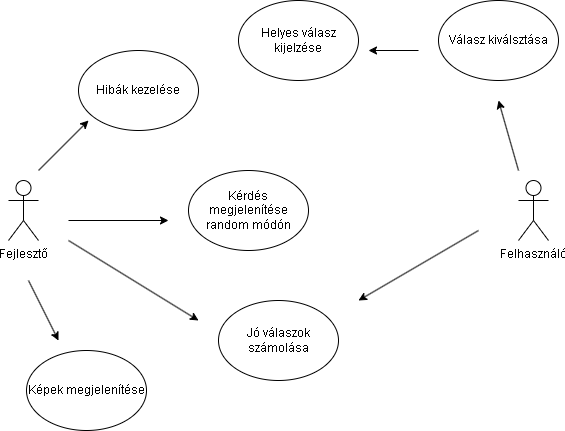

The diagram above was exported from draw.io. Its source (the exported page's mxGraphModel, read from the mxfile embedded in the PNG):
<mxGraphModel dx="1050" dy="566" grid="1" gridSize="10" guides="1" tooltips="1" connect="1" arrows="1" fold="1" page="1" pageScale="1" pageWidth="827" pageHeight="1169" math="0" shadow="0">
  <root>
    <mxCell id="0" />
    <mxCell id="1" parent="0" />
    <mxCell id="j0T-YGI8g1rgYA9jJ3lc-1" value="Felhasználó" style="shape=umlActor;verticalLabelPosition=bottom;verticalAlign=top;html=1;outlineConnect=0;" parent="1" vertex="1">
      <mxGeometry x="670" y="230" width="30" height="60" as="geometry" />
    </mxCell>
    <mxCell id="iCr7kN4FFQeyMrlxNEoR-1" value="Fejlesztő" style="shape=umlActor;verticalLabelPosition=bottom;verticalAlign=top;html=1;outlineConnect=0;" vertex="1" parent="1">
      <mxGeometry x="160" y="230" width="30" height="60" as="geometry" />
    </mxCell>
    <mxCell id="iCr7kN4FFQeyMrlxNEoR-2" value="Helyes válasz kijelzése" style="ellipse;whiteSpace=wrap;html=1;labelBackgroundColor=none;" vertex="1" parent="1">
      <mxGeometry x="390" y="50" width="120" height="80" as="geometry" />
    </mxCell>
    <mxCell id="iCr7kN4FFQeyMrlxNEoR-3" value="Kérdés megjelenítése random módón" style="ellipse;whiteSpace=wrap;html=1;" vertex="1" parent="1">
      <mxGeometry x="340" y="220" width="120" height="80" as="geometry" />
    </mxCell>
    <mxCell id="iCr7kN4FFQeyMrlxNEoR-4" value="Jó válaszok számolása" style="ellipse;whiteSpace=wrap;html=1;" vertex="1" parent="1">
      <mxGeometry x="370" y="350" width="120" height="80" as="geometry" />
    </mxCell>
    <mxCell id="iCr7kN4FFQeyMrlxNEoR-7" value="" style="endArrow=classic;html=1;rounded=0;" edge="1" parent="1">
      <mxGeometry width="50" height="50" relative="1" as="geometry">
        <mxPoint x="220" y="270" as="sourcePoint" />
        <mxPoint x="320" y="270" as="targetPoint" />
      </mxGeometry>
    </mxCell>
    <mxCell id="iCr7kN4FFQeyMrlxNEoR-8" value="" style="endArrow=classic;html=1;rounded=0;" edge="1" parent="1">
      <mxGeometry width="50" height="50" relative="1" as="geometry">
        <mxPoint x="220" y="290" as="sourcePoint" />
        <mxPoint x="350" y="370" as="targetPoint" />
      </mxGeometry>
    </mxCell>
    <mxCell id="iCr7kN4FFQeyMrlxNEoR-9" value="Válasz kiválsztása" style="ellipse;whiteSpace=wrap;html=1;" vertex="1" parent="1">
      <mxGeometry x="590" y="50" width="120" height="80" as="geometry" />
    </mxCell>
    <mxCell id="iCr7kN4FFQeyMrlxNEoR-10" value="" style="endArrow=classic;html=1;rounded=0;" edge="1" parent="1">
      <mxGeometry width="50" height="50" relative="1" as="geometry">
        <mxPoint x="670" y="220" as="sourcePoint" />
        <mxPoint x="650" y="150" as="targetPoint" />
      </mxGeometry>
    </mxCell>
    <mxCell id="iCr7kN4FFQeyMrlxNEoR-11" value="" style="endArrow=classic;html=1;rounded=0;" edge="1" parent="1">
      <mxGeometry width="50" height="50" relative="1" as="geometry">
        <mxPoint x="570" y="100" as="sourcePoint" />
        <mxPoint x="520" y="100" as="targetPoint" />
      </mxGeometry>
    </mxCell>
    <mxCell id="iCr7kN4FFQeyMrlxNEoR-12" value="Hibák kezelése" style="ellipse;whiteSpace=wrap;html=1;" vertex="1" parent="1">
      <mxGeometry x="230" y="100" width="120" height="80" as="geometry" />
    </mxCell>
    <mxCell id="iCr7kN4FFQeyMrlxNEoR-13" value="" style="endArrow=classic;html=1;rounded=0;" edge="1" parent="1">
      <mxGeometry width="50" height="50" relative="1" as="geometry">
        <mxPoint x="190" y="220" as="sourcePoint" />
        <mxPoint x="240" y="170" as="targetPoint" />
      </mxGeometry>
    </mxCell>
    <mxCell id="iCr7kN4FFQeyMrlxNEoR-14" value="" style="endArrow=classic;html=1;rounded=0;" edge="1" parent="1">
      <mxGeometry width="50" height="50" relative="1" as="geometry">
        <mxPoint x="630" y="280" as="sourcePoint" />
        <mxPoint x="510" y="350" as="targetPoint" />
      </mxGeometry>
    </mxCell>
    <mxCell id="iCr7kN4FFQeyMrlxNEoR-16" value="Képek megjelenítése" style="ellipse;whiteSpace=wrap;html=1;" vertex="1" parent="1">
      <mxGeometry x="178" y="400" width="120" height="80" as="geometry" />
    </mxCell>
    <mxCell id="iCr7kN4FFQeyMrlxNEoR-17" value="" style="endArrow=classic;html=1;rounded=0;" edge="1" parent="1">
      <mxGeometry width="50" height="50" relative="1" as="geometry">
        <mxPoint x="180" y="330" as="sourcePoint" />
        <mxPoint x="210" y="390" as="targetPoint" />
      </mxGeometry>
    </mxCell>
  </root>
</mxGraphModel>